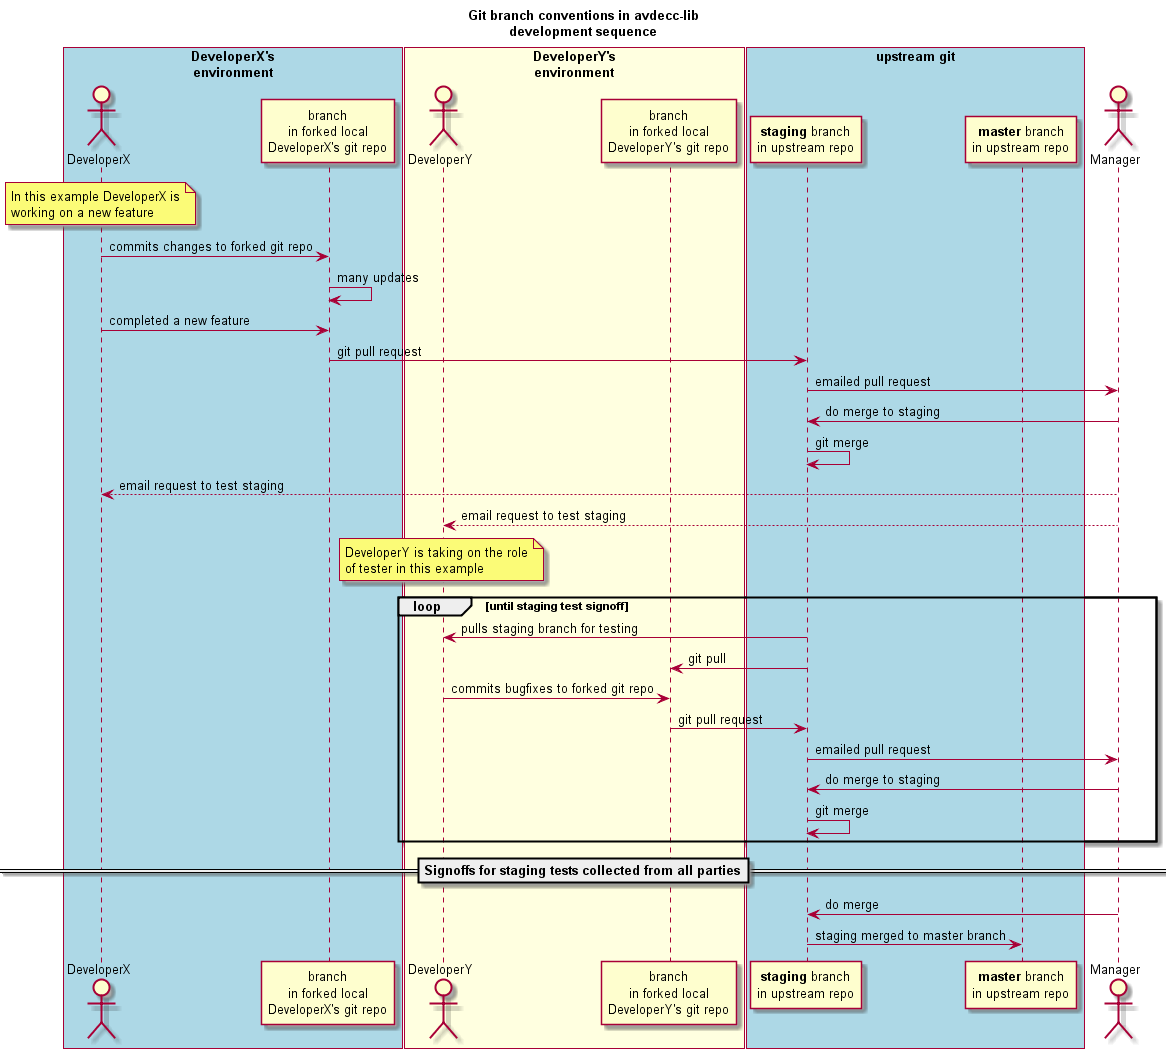

The diagram above was rendered by PlantUML. Its source (embedded in the PNG):
@startuml

title Git branch conventions in avdecc-lib\ndevelopment sequence

box "DeveloperX's\nenvironment" #LightBlue
	actor DeveloperX
	participant "branch\nin forked local\nDeveloperX's git repo" as LX
end box

box "DeveloperY's\nenvironment" #LightYellow
	actor DeveloperY
	participant "branch\nin forked local\nDeveloperY's git repo" as LY
end box


box "upstream git" #LightBlue
	participant "<b>staging</b> branch\nin upstream repo" as S
	participant "<b>master</b> branch\nin upstream repo" as M
end box
actor Manager

note over DeveloperX
	In this example DeveloperX is
	working on a new feature
end note

DeveloperX -> LX: commits changes to forked git repo
LX -> LX: many updates

DeveloperX -> LX: completed a new feature
LX -> S : git pull request
S -> Manager : emailed pull request
Manager -> S: do merge to staging
S -> S : git merge

Manager --> DeveloperX: email request to test staging
Manager --> DeveloperY: email request to test staging

note over DeveloperY
	DeveloperY is taking on the role
	of tester in this example
end note


loop until staging test signoff
	S -> DeveloperY: pulls staging branch for testing
	S -> LY: git pull
	DeveloperY -> LY: commits bugfixes to forked git repo
	LY -> S : git pull request
	S -> Manager : emailed pull request
	Manager -> S: do merge to staging
	S -> S : git merge
end

==Signoffs for staging tests collected from all parties==

Manager -> S: do merge
S -> M: staging merged to master branch

@enduml